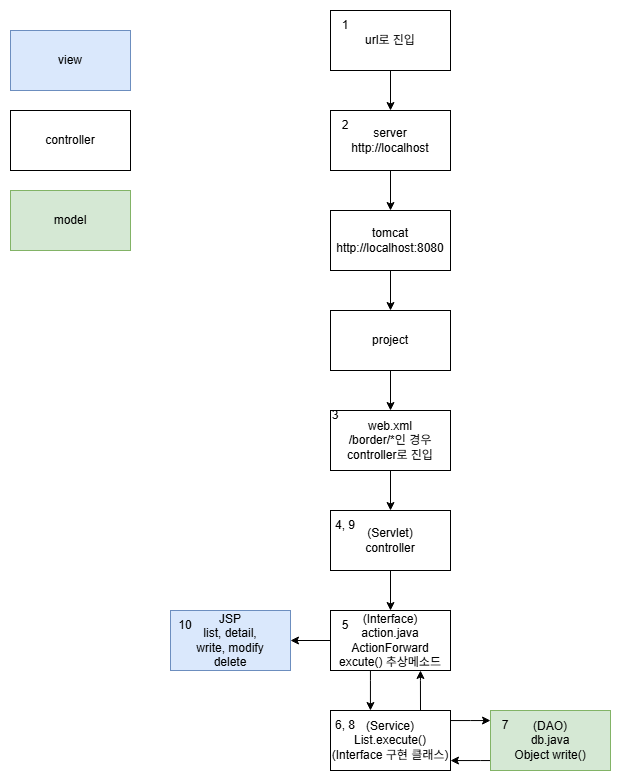

The diagram above was exported from draw.io. Its source (the exported page's mxGraphModel, read from the mxfile embedded in the PNG):
<mxGraphModel dx="1097" dy="555" grid="1" gridSize="10" guides="1" tooltips="1" connect="1" arrows="1" fold="1" page="1" pageScale="1" pageWidth="827" pageHeight="1169" math="0" shadow="0">
  <root>
    <mxCell id="0" />
    <mxCell id="1" parent="0" />
    <mxCell id="bWj3CUNA2oNEzivWn6t9-3" edge="1" parent="1" source="bWj3CUNA2oNEzivWn6t9-1" style="edgeStyle=orthogonalEdgeStyle;rounded=0;orthogonalLoop=1;jettySize=auto;html=1;" target="bWj3CUNA2oNEzivWn6t9-2" value="">
      <mxGeometry relative="1" as="geometry" />
    </mxCell>
    <mxCell id="bWj3CUNA2oNEzivWn6t9-1" parent="1" style="rounded=0;whiteSpace=wrap;html=1;" value="url로 진입" vertex="1">
      <mxGeometry height="60" width="120" x="360" y="60" as="geometry" />
    </mxCell>
    <mxCell id="bWj3CUNA2oNEzivWn6t9-5" edge="1" parent="1" source="bWj3CUNA2oNEzivWn6t9-2" style="edgeStyle=orthogonalEdgeStyle;rounded=0;orthogonalLoop=1;jettySize=auto;html=1;" target="bWj3CUNA2oNEzivWn6t9-4" value="">
      <mxGeometry relative="1" as="geometry" />
    </mxCell>
    <mxCell id="bWj3CUNA2oNEzivWn6t9-2" parent="1" style="rounded=0;whiteSpace=wrap;html=1;" value="server&lt;div&gt;http://localhost&lt;/div&gt;" vertex="1">
      <mxGeometry height="60" width="120" x="360" y="160" as="geometry" />
    </mxCell>
    <mxCell id="bWj3CUNA2oNEzivWn6t9-7" edge="1" parent="1" source="bWj3CUNA2oNEzivWn6t9-4" style="edgeStyle=orthogonalEdgeStyle;rounded=0;orthogonalLoop=1;jettySize=auto;html=1;" target="bWj3CUNA2oNEzivWn6t9-6" value="">
      <mxGeometry relative="1" as="geometry" />
    </mxCell>
    <mxCell id="bWj3CUNA2oNEzivWn6t9-4" parent="1" style="whiteSpace=wrap;html=1;rounded=0;" value="tomcat&lt;div&gt;http://localhost:8080&lt;/div&gt;" vertex="1">
      <mxGeometry height="60" width="120" x="360" y="260" as="geometry" />
    </mxCell>
    <mxCell id="bWj3CUNA2oNEzivWn6t9-9" edge="1" parent="1" source="bWj3CUNA2oNEzivWn6t9-6" style="edgeStyle=orthogonalEdgeStyle;rounded=0;orthogonalLoop=1;jettySize=auto;html=1;" target="bWj3CUNA2oNEzivWn6t9-8" value="">
      <mxGeometry relative="1" as="geometry" />
    </mxCell>
    <mxCell id="bWj3CUNA2oNEzivWn6t9-6" parent="1" style="whiteSpace=wrap;html=1;rounded=0;" value="project" vertex="1">
      <mxGeometry height="60" width="120" x="360" y="360" as="geometry" />
    </mxCell>
    <mxCell id="bWj3CUNA2oNEzivWn6t9-11" edge="1" parent="1" source="bWj3CUNA2oNEzivWn6t9-8" style="edgeStyle=orthogonalEdgeStyle;rounded=0;orthogonalLoop=1;jettySize=auto;html=1;" target="bWj3CUNA2oNEzivWn6t9-10" value="">
      <mxGeometry relative="1" as="geometry" />
    </mxCell>
    <mxCell id="bWj3CUNA2oNEzivWn6t9-8" parent="1" style="whiteSpace=wrap;html=1;rounded=0;" value="web.xml&lt;div&gt;/border/*인 경우&lt;/div&gt;&lt;div&gt;controller로 진입&lt;/div&gt;" vertex="1">
      <mxGeometry height="60" width="120" x="360" y="460" as="geometry" />
    </mxCell>
    <mxCell id="bWj3CUNA2oNEzivWn6t9-13" edge="1" parent="1" source="bWj3CUNA2oNEzivWn6t9-10" style="edgeStyle=orthogonalEdgeStyle;rounded=0;orthogonalLoop=1;jettySize=auto;html=1;" target="bWj3CUNA2oNEzivWn6t9-12" value="">
      <mxGeometry relative="1" as="geometry" />
    </mxCell>
    <mxCell id="bWj3CUNA2oNEzivWn6t9-10" parent="1" style="whiteSpace=wrap;html=1;rounded=0;" value="&lt;div&gt;(Servlet)&lt;/div&gt;controller" vertex="1">
      <mxGeometry height="60" width="120" x="360" y="560" as="geometry" />
    </mxCell>
    <mxCell id="bWj3CUNA2oNEzivWn6t9-15" edge="1" parent="1" source="bWj3CUNA2oNEzivWn6t9-12" style="edgeStyle=orthogonalEdgeStyle;rounded=0;orthogonalLoop=1;jettySize=auto;html=1;" target="bWj3CUNA2oNEzivWn6t9-14" value="">
      <mxGeometry relative="1" as="geometry">
        <Array as="points">
          <mxPoint x="400" y="730" />
          <mxPoint x="400" y="730" />
        </Array>
      </mxGeometry>
    </mxCell>
    <mxCell id="bWj3CUNA2oNEzivWn6t9-21" edge="1" parent="1" source="bWj3CUNA2oNEzivWn6t9-12" style="edgeStyle=orthogonalEdgeStyle;rounded=0;orthogonalLoop=1;jettySize=auto;html=1;" target="bWj3CUNA2oNEzivWn6t9-20" value="">
      <mxGeometry relative="1" as="geometry" />
    </mxCell>
    <mxCell id="bWj3CUNA2oNEzivWn6t9-12" parent="1" style="whiteSpace=wrap;html=1;rounded=0;" value="(Interface)&lt;div&gt;action.java&lt;/div&gt;&lt;div&gt;ActionForward excute() 추상메소드&lt;/div&gt;" vertex="1">
      <mxGeometry height="60" width="120" x="360" y="660" as="geometry" />
    </mxCell>
    <mxCell id="bWj3CUNA2oNEzivWn6t9-17" edge="1" parent="1" source="bWj3CUNA2oNEzivWn6t9-14" style="edgeStyle=orthogonalEdgeStyle;rounded=0;orthogonalLoop=1;jettySize=auto;html=1;" target="bWj3CUNA2oNEzivWn6t9-16" value="">
      <mxGeometry relative="1" as="geometry">
        <Array as="points">
          <mxPoint x="500" y="770" />
          <mxPoint x="500" y="770" />
        </Array>
      </mxGeometry>
    </mxCell>
    <mxCell id="bWj3CUNA2oNEzivWn6t9-19" edge="1" parent="1" source="bWj3CUNA2oNEzivWn6t9-14" style="edgeStyle=orthogonalEdgeStyle;rounded=0;orthogonalLoop=1;jettySize=auto;html=1;exitX=0.75;exitY=0;exitDx=0;exitDy=0;entryX=0.75;entryY=1;entryDx=0;entryDy=0;" target="bWj3CUNA2oNEzivWn6t9-12">
      <mxGeometry relative="1" as="geometry">
        <Array as="points">
          <mxPoint x="450" y="730" />
          <mxPoint x="450" y="730" />
        </Array>
      </mxGeometry>
    </mxCell>
    <mxCell id="bWj3CUNA2oNEzivWn6t9-14" parent="1" style="whiteSpace=wrap;html=1;rounded=0;" value="(Service)&lt;div&gt;List.execute()&lt;/div&gt;&lt;div&gt;(Interface 구현 클래스)&lt;/div&gt;" vertex="1">
      <mxGeometry height="60" width="120" x="360" y="760" as="geometry" />
    </mxCell>
    <mxCell id="bWj3CUNA2oNEzivWn6t9-18" edge="1" parent="1" source="bWj3CUNA2oNEzivWn6t9-16" style="edgeStyle=orthogonalEdgeStyle;rounded=0;orthogonalLoop=1;jettySize=auto;html=1;" target="bWj3CUNA2oNEzivWn6t9-14" value="">
      <mxGeometry relative="1" as="geometry">
        <Array as="points">
          <mxPoint x="510" y="810" />
          <mxPoint x="510" y="810" />
        </Array>
      </mxGeometry>
    </mxCell>
    <mxCell id="bWj3CUNA2oNEzivWn6t9-16" parent="1" style="whiteSpace=wrap;html=1;rounded=0;fillColor=#d5e8d4;strokeColor=#82b366;" value="&lt;div&gt;(DAO)&lt;/div&gt;db.java&lt;div&gt;Object write()&lt;/div&gt;" vertex="1">
      <mxGeometry height="60" width="120" x="520" y="760" as="geometry" />
    </mxCell>
    <mxCell id="bWj3CUNA2oNEzivWn6t9-20" parent="1" style="whiteSpace=wrap;html=1;rounded=0;fillColor=#dae8fc;strokeColor=#6c8ebf;" value="JSP&lt;div&gt;list, detail,&lt;/div&gt;&lt;div&gt;write, modify&lt;/div&gt;&lt;div&gt;delete&lt;/div&gt;" vertex="1">
      <mxGeometry height="60" width="120" x="200" y="660" as="geometry" />
    </mxCell>
    <mxCell id="bWj3CUNA2oNEzivWn6t9-22" parent="1" style="rounded=0;whiteSpace=wrap;html=1;fillColor=#dae8fc;strokeColor=#6c8ebf;" value="view" vertex="1">
      <mxGeometry height="60" width="120" x="40" y="80" as="geometry" />
    </mxCell>
    <mxCell id="bWj3CUNA2oNEzivWn6t9-23" parent="1" style="rounded=0;whiteSpace=wrap;html=1;" value="controller" vertex="1">
      <mxGeometry height="60" width="120" x="40" y="160" as="geometry" />
    </mxCell>
    <mxCell id="bWj3CUNA2oNEzivWn6t9-24" parent="1" style="rounded=0;whiteSpace=wrap;html=1;fillColor=#d5e8d4;strokeColor=#82b366;" value="model" vertex="1">
      <mxGeometry height="60" width="120" x="40" y="240" as="geometry" />
    </mxCell>
    <mxCell id="bWj3CUNA2oNEzivWn6t9-28" parent="1" style="text;html=1;whiteSpace=wrap;strokeColor=none;fillColor=none;align=center;verticalAlign=middle;rounded=0;autosize=1;resizable=0;" value="3" vertex="1">
      <mxGeometry height="30" width="30" x="350" y="450" as="geometry" />
    </mxCell>
    <mxCell id="bWj3CUNA2oNEzivWn6t9-29" parent="1" style="text;html=1;whiteSpace=wrap;strokeColor=none;fillColor=none;align=center;verticalAlign=middle;rounded=0;autosize=1;resizable=0;" value="1" vertex="1">
      <mxGeometry height="30" width="30" x="360" y="60" as="geometry" />
    </mxCell>
    <mxCell id="bWj3CUNA2oNEzivWn6t9-30" parent="1" style="text;html=1;whiteSpace=wrap;strokeColor=none;fillColor=none;align=center;verticalAlign=middle;rounded=0;autosize=1;resizable=0;" value="2" vertex="1">
      <mxGeometry height="30" width="30" x="360" y="160" as="geometry" />
    </mxCell>
    <mxCell id="bWj3CUNA2oNEzivWn6t9-31" parent="1" style="text;html=1;whiteSpace=wrap;strokeColor=none;fillColor=none;align=center;verticalAlign=middle;rounded=0;autosize=1;resizable=0;" value="4, 9" vertex="1">
      <mxGeometry height="30" width="40" x="355" y="560" as="geometry" />
    </mxCell>
    <mxCell id="bWj3CUNA2oNEzivWn6t9-32" parent="1" style="text;html=1;whiteSpace=wrap;strokeColor=none;fillColor=none;align=center;verticalAlign=middle;rounded=0;autosize=1;resizable=0;" value="5" vertex="1">
      <mxGeometry height="30" width="30" x="360" y="660" as="geometry" />
    </mxCell>
    <mxCell id="bWj3CUNA2oNEzivWn6t9-33" parent="1" style="text;html=1;whiteSpace=wrap;strokeColor=none;fillColor=none;align=center;verticalAlign=middle;rounded=0;autosize=1;resizable=0;" value="6, 8" vertex="1">
      <mxGeometry height="30" width="40" x="355" y="760" as="geometry" />
    </mxCell>
    <mxCell id="bWj3CUNA2oNEzivWn6t9-34" parent="1" style="text;html=1;whiteSpace=wrap;strokeColor=none;fillColor=none;align=center;verticalAlign=middle;rounded=0;autosize=1;resizable=0;" value="7" vertex="1">
      <mxGeometry height="30" width="30" x="520" y="760" as="geometry" />
    </mxCell>
    <mxCell id="bWj3CUNA2oNEzivWn6t9-35" parent="1" style="text;html=1;whiteSpace=wrap;strokeColor=none;fillColor=none;align=center;verticalAlign=middle;rounded=0;autosize=1;resizable=0;" value="10" vertex="1">
      <mxGeometry height="30" width="40" x="195" y="660" as="geometry" />
    </mxCell>
  </root>
</mxGraphModel>